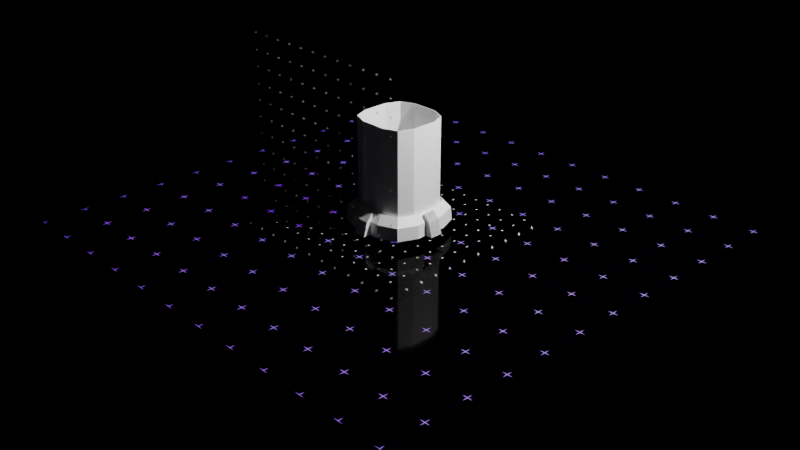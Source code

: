 # Source: Hologram_Sign.blend  (saved by Blender 2.91.10; exported with 4.5.12 LTS)
import bpy
from mathutils import Matrix  # noqa: F401  (used for matrix-valued properties, if any)

bpy.ops.wm.read_factory_settings(use_empty=True)
scene = bpy.context.scene
scene.name = 'Scene'

# ---- collections
col_collection = bpy.data.collections.new('Collection'); scene.collection.children.link(col_collection)

# ---- materials (node trees are filled in below, after node groups)
mat_material = bpy.data.materials.new('Material')
mat_material.alpha_threshold = 0.0
mat_material.use_transparent_shadow = False
mat_material.line_color = (0.0, 0.0, 0.0, 1.0)
mat_material_002 = bpy.data.materials.new('Material.002')
mat_material_002.use_transparent_shadow = False
mat_material_002.roughness = 0.25
mat_material_003 = bpy.data.materials.new('Material.003')
mat_material_003.surface_render_method = 'BLENDED'
mat_material_003.blend_method = 'BLEND'
mat_material_003.roughness = 0.25

# ---- node groups
ng_grid = bpy.data.node_groups.new('Grid', 'ShaderNodeTree')
_s = ng_grid.interface.new_socket(name='Color', in_out='OUTPUT', socket_type='NodeSocketColor')
_s.default_value = (0.0, 0.0, 0.0, 0.0)
_s = ng_grid.interface.new_socket(name='Scale', in_out='INPUT', socket_type='NodeSocketFloat')
_s.default_value = 0.5
_s.min_value = 0.0
_s.max_value = 100.0
_s = ng_grid.interface.new_socket(name='Size', in_out='INPUT', socket_type='NodeSocketFloat')
_s.default_value = 0.15
_s.min_value = 0.0
_s.max_value = 1.0
_s = ng_grid.interface.new_socket(name='Thickness', in_out='INPUT', socket_type='NodeSocketFloat')
_s.default_value = 0.05
_s.min_value = 0.0
_s.max_value = 1.0
_s = ng_grid.interface.new_socket(name='Smooth', in_out='INPUT', socket_type='NodeSocketFloat')
_s.min_value = 0.0
_s.max_value = 1.0
_s = ng_grid.interface.new_socket(name='3d effect', in_out='INPUT', socket_type='NodeSocketFloat')
_s.min_value = 0.0
_s.max_value = 1.0
_s = ng_grid.interface.new_socket(name='Second grid', in_out='INPUT', socket_type='NodeSocketFloat')
_s.min_value = 0.0
_s.max_value = 1.0
_s = ng_grid.interface.new_socket(name='Invert', in_out='INPUT', socket_type='NodeSocketFloat')
_s.subtype = 'FACTOR'
_s.min_value = 0.0
_s.max_value = 1.0
_s = ng_grid.interface.new_socket(name='Vector', in_out='INPUT', socket_type='NodeSocketVector')
_s.min_value = 0.0
_s.max_value = 0.0
_N = ng_grid.nodes; _L = ng_grid.links
n0 = _N.new('NodeFrame'); n0.name = 'Frame'; n0.location = (-1426, 778)
n0.label = 'Vector Coordinates'
n0.width = 1163
n1 = _N.new('ShaderNodeMath'); n1.name = 'Math.006'; n1.location = (-948, -521)
n1.operation = 'MULTIPLY'
n1.inputs[2].default_value = 0.0
n2 = _N.new('ShaderNodeMath'); n2.name = 'Math.002'; n2.location = (-467, -400)
n2.operation = 'MULTIPLY'
n2.inputs[2].default_value = 0.0
n3 = _N.new('ShaderNodeMath'); n3.name = 'Math.005'; n3.location = (-710, -456)
n3.operation = 'MULTIPLY'
n3.inputs[2].default_value = 0.0
n4 = _N.new('ShaderNodeTexBrick'); n4.name = 'Brick Texture'; n4.location = (18, 398)
n4.width = 160
n4.offset = 1.0
n4.inputs[1].default_value = (0.0, 0.0, 0.0, 1.0)
n4.inputs[2].default_value = (0.0, 0.0, 0.0, 1.0)
n4.inputs[3].default_value = (1.0, 1.0, 1.0, 1.0)
n4.inputs[4].default_value = 1.0
n5 = _N.new('ShaderNodeCombineColor'); n5.name = 'Combine HSV'; n5.location = (-636, -247)
n6 = _N.new('ShaderNodeCombineXYZ'); n6.name = 'Combine XYZ'; n6.location = (-479, -89)
n7 = _N.new('ShaderNodeMath'); n7.name = 'Math'; n7.location = (-770, -75)
n7.operation = 'MULTIPLY'
n7.inputs[2].default_value = 0.0
n8 = _N.new('ShaderNodeVectorMath'); n8.name = 'Vector Math'; n8.location = (-244, -113)
n9 = _N.new('ShaderNodeSeparateXYZ'); n9.name = 'Separate XYZ'; n9.location = (290, -221)
n10 = _N.new('ShaderNodeMath'); n10.name = 'Math.008'; n10.location = (562, -252)
n10.operation = 'MULTIPLY'
n10.inputs[2].default_value = 0.0
n11 = _N.new('ShaderNodeVectorMath'); n11.name = 'Vector Math.002'; n11.location = (993, -322)
n11.operation = 'SUBTRACT'
n12 = _N.new('ShaderNodeVectorMath'); n12.name = 'Vector Math.001'; n12.location = (30, -474)
n12.operation = 'LENGTH'
n13 = _N.new('ShaderNodeMath'); n13.name = 'Math.009'; n13.location = (226, -447)
n13.operation = 'GREATER_THAN'
n13.inputs[1].default_value = 0.0
n13.inputs[2].default_value = 0.0
n14 = _N.new('ShaderNodeMath'); n14.name = 'Math.010'; n14.location = (405, -437)
n14.operation = 'SUBTRACT'
n14.inputs[0].default_value = 1.0
n14.inputs[2].default_value = 0.0
n15 = _N.new('ShaderNodeTexCoord'); n15.name = 'Texture Coordinate'; n15.location = (61, -145)
n16 = _N.new('ShaderNodeCombineXYZ'); n16.name = 'Combine XYZ.001'; n16.location = (773, -228)
n17 = _N.new('ShaderNodeMath'); n17.name = 'Math.007'; n17.location = (584, -30)
n17.operation = 'MULTIPLY'
n17.inputs[2].default_value = 0.0
n18 = _N.new('ShaderNodeMath'); n18.name = 'Math.004'; n18.location = (-931, -722)
n18.operation = 'MULTIPLY'
n18.inputs[2].default_value = 0.0
n19 = _N.new('ShaderNodeMath'); n19.name = 'Math.001'; n19.location = (-474, -662)
n19.operation = 'MULTIPLY'
n19.inputs[2].default_value = 0.0
n20 = _N.new('ShaderNodeTexBrick'); n20.name = 'Brick Texture.001'; n20.location = (73, -188)
n20.width = 160
n20.offset = 1.0
n20.inputs[1].default_value = (1.0, 1.0, 1.0, 1.0)
n20.inputs[2].default_value = (1.0, 1.0, 1.0, 1.0)
n20.inputs[4].default_value = 1.0
n21 = _N.new('ShaderNodeMath'); n21.name = 'Math.003'; n21.location = (-705, -722)
n21.operation = 'SUBTRACT'
n21.inputs[2].default_value = 0.0
n22 = _N.new('ShaderNodeMath'); n22.name = 'Math.011'; n22.location = (-256, -623)
n22.inputs[1].default_value = 0.0
n22.inputs[2].default_value = 0.0
n23 = _N.new('ShaderNodeMix'); n23.name = 'Mix'; n23.location = (272, 143)
n23.data_type = 'RGBA'
n23.blend_type = 'DARKEN'
n23.inputs[0].default_value = 1.0
n24 = _N.new('ShaderNodeInvert'); n24.name = 'Invert'; n24.location = (621, 42)
n25 = _N.new('NodeGroupOutput'); n25.name = 'Group Output'; n25.location = (879, -15)
n26 = _N.new('NodeGroupInput'); n26.name = 'Group Input'; n26.location = (-1748, -62)
n26.width = 175
n9.parent = n0
n10.parent = n0
n11.parent = n0
n12.parent = n0
n13.parent = n0
n14.parent = n0
n15.parent = n0
n16.parent = n0
n17.parent = n0
_L.new(n20.outputs[0], n23.inputs[7])
_L.new(n8.outputs[0], n20.inputs[0])
_L.new(n6.outputs[0], n8.inputs[1])
_L.new(n7.outputs[0], n6.inputs[1])
_L.new(n7.outputs[0], n6.inputs[0])
_L.new(n4.outputs[0], n23.inputs[6])
_L.new(n26.outputs[0], n4.inputs[8])
_L.new(n26.outputs[0], n4.inputs[9])
_L.new(n26.outputs[0], n20.inputs[8])
_L.new(n26.outputs[0], n20.inputs[9])
_L.new(n2.outputs[0], n4.inputs[5])
_L.new(n26.outputs[0], n7.inputs[0])
_L.new(n26.outputs[4], n4.inputs[6])
_L.new(n21.outputs[0], n19.inputs[1])
_L.new(n18.outputs[0], n21.inputs[1])
_L.new(n3.outputs[0], n2.inputs[1])
_L.new(n1.outputs[0], n3.inputs[1])
_L.new(n5.outputs[0], n20.inputs[3])
_L.new(n24.outputs[0], n25.inputs[0])
_L.new(n26.outputs[6], n24.inputs[0])
_L.new(n9.outputs[1], n10.inputs[0])
_L.new(n12.outputs[1], n13.inputs[0])
_L.new(n13.outputs[0], n14.inputs[1])
_L.new(n17.outputs[0], n16.inputs[0])
_L.new(n10.outputs[0], n16.inputs[1])
_L.new(n16.outputs[0], n11.inputs[0])
_L.new(n15.outputs[3], n9.inputs[0])
_L.new(n9.outputs[0], n17.inputs[0])
_L.new(n14.outputs[0], n10.inputs[1])
_L.new(n14.outputs[0], n17.inputs[1])
_L.new(n11.outputs[0], n4.inputs[0])
_L.new(n11.outputs[0], n8.inputs[0])
_L.new(n26.outputs[7], n12.inputs[0])
_L.new(n26.outputs[7], n11.inputs[1])
_L.new(n26.outputs[2], n1.inputs[0])
_L.new(n26.outputs[1], n3.inputs[0])
_L.new(n26.outputs[0], n2.inputs[0])
_L.new(n26.outputs[5], n5.inputs[2])
_L.new(n26.outputs[1], n18.inputs[0])
_L.new(n26.outputs[0], n19.inputs[0])
_L.new(n19.outputs[0], n22.inputs[0])
_L.new(n26.outputs[3], n20.inputs[6])
_L.new(n22.outputs[0], n20.inputs[5])
_L.new(n23.outputs[2], n24.inputs[1])
n25.is_active_output = True

# ---- material node trees
mat_material.use_nodes = True; mat_material.node_tree.nodes.clear()
_N = mat_material.node_tree.nodes; _L = mat_material.node_tree.links
n0 = _N.new('ShaderNodeOutputMaterial'); n0.name = 'Material Output'; n0.location = (300, 300)
n1 = _N.new('ShaderNodeBsdfPrincipled'); n1.name = 'Principled BSDF'; n1.location = (10, 300)
n1.distribution = 'GGX'
n1.subsurface_method = 'BURLEY'
n1.inputs[2].default_value = 0.4
n1.inputs[3].default_value = 1.45
n1.inputs[27].default_value = (0.0, 0.0, 0.0, 1.0)
n1.inputs[28].default_value = 1.0
_L.new(n1.outputs[0], n0.inputs[0])
n0.is_active_output = True
mat_material_002.use_nodes = True; mat_material_002.node_tree.nodes.clear()
_N = mat_material_002.node_tree.nodes; _L = mat_material_002.node_tree.links
n0 = _N.new('ShaderNodeOutputMaterial'); n0.name = 'Material Output'; n0.location = (1162, 274)
n1 = _N.new('ShaderNodeTexCoord'); n1.name = 'Texture Coordinate'; n1.location = (-173, 266)
n2 = _N.new('ShaderNodeEmission'); n2.name = 'Emission'; n2.location = (326, 286)
n2.inputs[0].default_value = (0.2494, 0.07216, 0.9526, 1.0)
n3 = _N.new('ShaderNodeGroup'); n3.name = 'Group'; n3.location = (69, 287)
n3.node_tree = ng_grid
n3.inputs[0].default_value = 0.09
n3.inputs[1].default_value = 0.07
n3.inputs[2].default_value = 0.24
n3.inputs[3].default_value = 0.19
n3.inputs[4].default_value = 0.0
n3.inputs[5].default_value = 0.02
n3.inputs[6].default_value = 0.0
n4 = _N.new('ShaderNodeMixShader'); n4.name = 'Mix Shader'; n4.location = (942, 277)
n4.inputs[0].default_value = 0.1667
n5 = _N.new('ShaderNodeBsdfPrincipled'); n5.name = 'Principled BSDF'; n5.location = (307, 153)
n5.distribution = 'GGX'
n5.subsurface_method = 'BURLEY'
n5.inputs[2].default_value = 0.06818
n5.inputs[3].default_value = 1.45
n5.inputs[27].default_value = (0.0, 0.0, 0.0, 1.0)
n5.inputs[28].default_value = 1.0
_L.new(n1.outputs[2], n3.inputs[7])
_L.new(n2.outputs[0], n4.inputs[1])
_L.new(n3.outputs[0], n2.inputs[1])
_L.new(n3.outputs[0], n5.inputs[0])
_L.new(n4.outputs[0], n0.inputs[0])
_L.new(n5.outputs[0], n4.inputs[2])
n0.is_active_output = True
mat_material_003.use_nodes = True; mat_material_003.node_tree.nodes.clear()
_N = mat_material_003.node_tree.nodes; _L = mat_material_003.node_tree.links
n0 = _N.new('ShaderNodeOutputMaterial'); n0.name = 'Material Output'; n0.location = (866, 274)
n1 = _N.new('ShaderNodeMixShader'); n1.name = 'Mix Shader'; n1.location = (646, 277)
n2 = _N.new('ShaderNodeTexCoord'); n2.name = 'Texture Coordinate'; n2.location = (-173, 266)
n3 = _N.new('ShaderNodeGroup'); n3.name = 'Group'; n3.location = (69, 287)
n3.node_tree = ng_grid
n3.inputs[0].default_value = 0.03
n3.inputs[1].default_value = 0.07
n3.inputs[2].default_value = 0.24
n3.inputs[3].default_value = 0.19
n3.inputs[4].default_value = 0.0
n3.inputs[5].default_value = 0.02
n3.inputs[6].default_value = 0.0
n4 = _N.new('ShaderNodeBsdfTransparent'); n4.name = 'Transparent BSDF'; n4.location = (322, 388)
n5 = _N.new('ShaderNodeBsdfDiffuse'); n5.name = 'Diffuse BSDF'; n5.location = (327, 134)
n5.inputs[1].default_value = 0.04615
_L.new(n5.outputs[0], n1.inputs[2])
_L.new(n3.outputs[0], n5.inputs[0])
_L.new(n1.outputs[0], n0.inputs[0])
_L.new(n3.outputs[0], n1.inputs[0])
_L.new(n2.outputs[2], n3.inputs[7])
_L.new(n4.outputs[0], n1.inputs[1])
n0.is_active_output = True

# ---- world
world_world = bpy.data.worlds.new('World'); scene.world = world_world
world_world.use_nodes = True; world_world.node_tree.nodes.clear()
_N = world_world.node_tree.nodes; _L = world_world.node_tree.links
n0 = _N.new('ShaderNodeOutputWorld'); n0.name = 'World Output'; n0.location = (300, 300)
n1 = _N.new('ShaderNodeBackground'); n1.name = 'Background'; n1.location = (10, 300)
n1.inputs[0].default_value = (0.0, 0.0, 0.0, 1.0)
_L.new(n1.outputs[0], n0.inputs[0])
n0.is_active_output = True
world_world.color = (0.05088, 0.05088, 0.05088)
world_world.use_sun_shadow = False
world_world.sun_shadow_jitter_overblur = 0.0

# ---- cameras
cam_camera = bpy.data.cameras.new('Camera')
cam_camera.clip_end = 100.0
cam_camera.ortho_scale = 7.314

# ---- lights
light_light = bpy.data.lights.new('Light', 'POINT')
light_light.transmission_factor = 0.0
light_light.energy = 1000.0
light_light.shadow_soft_size = 0.1
light_light.shadow_maximum_resolution = 0.006
light_light.use_absolute_resolution = True

# ---- meshes
me_cube = bpy.data.meshes.new('Cube')
me_cube.from_pydata([(0.288, 0.5595, 0.5554), (0.5595, 0.288, 0.5554), (0.48, 0.48, 0.5554), (0.5595, -0.288, 0.5554), (0.288, -0.5595, 0.5554), (0.48, -0.48, 0.5554), (-0.288, 0.5595, 0.5554), (-0.5595, 0.288, 0.5554), (-0.48, 0.48, 0.5554), (-0.5595, -0.288, 0.5554), (-0.288, -0.5595, 0.5554), (-0.48, -0.48, 0.5554), (0.4446, 1.184, 0.3723), (1.184, 0.4446, 0.3723), (0.9673, 0.9673, 0.3723), (1.184, -0.4446, 0.3723), (0.4446, -1.184, 0.3723), (0.9673, -0.9673, 0.3723), (-0.4446, 1.184, 0.3723), (-1.184, 0.4446, 0.3723), (-0.9673, 0.9673, 0.3723), (-1.184, -0.4446, 0.3723), (-0.4446, -1.184, 0.3723), (-0.9673, -0.9673, 0.3723), (0.4552, 1.212, 0.01094), (1.212, 0.4552, 0.01094), (0.9904, 0.9904, 0.01094), (1.212, -0.4552, 0.01094), (0.4552, -1.212, 0.01094), (0.9904, -0.9904, 0.01094), (-0.4552, 1.212, 0.01094), (-1.212, 0.4552, 0.01094), (-0.9904, 0.9904, 0.01094), (-1.212, -0.4552, 0.01094), (-0.4552, -1.212, 0.01094), (-0.9904, -0.9904, 0.01094), (1.0, -0.3756, 0.5978), (1.0, 0.3756, 0.5978), (0.8171, 0.8171, 0.5978), (0.3756, 1.0, 0.5978), (-0.3756, 1.0, 0.5978), (-0.8171, 0.8171, 0.5978), (-1.0, 0.3756, 0.5978), (-1.0, -0.3756, 0.5978), (-0.8171, -0.8171, 0.5978), (-0.3756, -1.0, 0.5978), (0.3756, -1.0, 0.5978), (0.8171, -0.8171, 0.5978), (0.9445, -0.3645, 0.4933), (0.9445, 0.3645, 0.4933), (0.7746, 0.7746, 0.4933), (0.3645, 0.9445, 0.4933), (-0.3645, 0.9445, 0.4933), (-0.7746, 0.7746, 0.4933), (-0.9445, 0.3645, 0.4933), (-0.9445, -0.3645, 0.4933), (-0.7746, -0.7746, 0.4933), (-0.3645, -0.9445, 0.4933), (0.3645, -0.9445, 0.4933), (0.7746, -0.7746, 0.4933), (0.6924, -0.3144, 0.4933), (0.6924, 0.3144, 0.4933), (0.5817, 0.5817, 0.4933), (0.3144, 0.6924, 0.4933), (-0.3144, 0.6924, 0.4933), (-0.5817, 0.5817, 0.4933), (-0.6924, 0.3144, 0.4933), (-0.6924, -0.3144, 0.4933), (-0.5817, -0.5817, 0.4933), (-0.3144, -0.6924, 0.4933), (0.3144, -0.6924, 0.4933), (0.5817, -0.5817, 0.4933)], [], [(1, 2, 0, 6, 8, 7, 9, 11, 10, 4, 5, 3), (12, 24, 30, 18), (44, 23, 22, 45), (41, 20, 19, 42), (38, 14, 12, 39), (45, 22, 16, 46), (42, 19, 21, 43), (39, 12, 18, 40), (46, 16, 17, 47), (36, 15, 13, 37), (43, 21, 23, 44), (40, 18, 20, 41), (47, 17, 15, 36), (37, 13, 14, 38), (25, 27, 29, 28, 34, 35, 33, 31, 32, 30, 24, 26), (16, 28, 29, 17), (15, 27, 25, 13), (21, 33, 35, 23), (18, 30, 32, 20), (17, 29, 27, 15), (13, 25, 26, 14), (23, 35, 34, 22), (20, 32, 31, 19), (14, 26, 24, 12), (22, 34, 28, 16), (19, 31, 33, 21), (48, 36, 37, 49), (49, 37, 38, 50), (50, 38, 39, 51), (51, 39, 40, 52), (52, 40, 41, 53), (53, 41, 42, 54), (54, 42, 43, 55), (55, 43, 44, 56), (56, 44, 45, 57), (57, 45, 46, 58), (58, 46, 47, 59), (59, 47, 36, 48), (60, 48, 49, 61), (61, 49, 50, 62), (62, 50, 51, 63), (63, 51, 52, 64), (64, 52, 53, 65), (65, 53, 54, 66), (66, 54, 55, 67), (67, 55, 56, 68), (68, 56, 57, 69), (69, 57, 58, 70), (70, 58, 59, 71), (3, 60, 61, 1), (1, 61, 62, 2), (2, 62, 63, 0), (0, 63, 64, 6), (6, 64, 65, 8), (8, 65, 66, 7), (7, 66, 67, 9), (9, 67, 68, 11), (11, 68, 69, 10), (10, 69, 70, 4), (4, 70, 71, 5), (5, 71, 60, 3), (71, 59, 48, 60)])
_uv = me_cube.uv_layers.new(name='UVMap')
_uv.uv.foreach_set('vector', [0.6801, 0.589, 0.69, 0.565, 0.714, 0.5551, 0.786, 0.5551, 0.81, 0.565, 0.8199, 0.589, 0.8199, 0.661, 0.81, 0.685, 0.786, 0.6949, 0.714, 0.6949, 0.69, 0.685, 0.6801, 0.661, 0.7031, 0.5, 0.7031, 0.5, 0.7969, 0.5, 0.7969, 0.5, 0.8521, 0.7271, 0.8521, 0.7271, 0.7969, 0.75, 0.7969, 0.75, 0.8521, 0.5229, 0.8521, 0.5229, 0.875, 0.5781, 0.875, 0.5781, 0.6479, 0.5229, 0.6479, 0.5229, 0.7031, 0.5, 0.7031, 0.5, 0.7969, 0.75, 0.7969, 0.75, 0.7031, 0.75, 0.7031, 0.75, 0.875, 0.5781, 0.875, 0.5781, 0.875, 0.6719, 0.875, 0.6719, 0.7031, 0.5, 0.7031, 0.5, 0.7969, 0.5, 0.7969, 0.5, 0.7031, 0.75, 0.7031, 0.75, 0.6479, 0.7271, 0.6479, 0.7271, 0.625, 0.6719, 0.625, 0.6719, 0.625, 0.5781, 0.625, 0.5781, 0.875, 0.6719, 0.875, 0.6719, 0.8521, 0.7271, 0.8521, 0.7271, 0.7969, 0.5, 0.7969, 0.5, 0.8521, 0.5229, 0.8521, 0.5229, 0.6479, 0.7271, 0.6479, 0.7271, 0.625, 0.6719, 0.625, 0.6719, 0.625, 0.5781, 0.625, 0.5781, 0.6479, 0.5229, 0.6479, 0.5229, 0.625, 0.5781, 0.625, 0.6719, 0.6479, 0.7271, 0.7031, 0.75, 0.7969, 0.75, 0.8521, 0.7271, 0.875, 0.6719, 0.875, 0.5781, 0.8521, 0.5229, 0.7969, 0.5, 0.7031, 0.5, 0.6479, 0.5229, 0.7031, 0.75, 0.7031, 0.75, 0.6479, 0.7271, 0.6479, 0.7271, 0.625, 0.6719, 0.625, 0.6719, 0.625, 0.5781, 0.625, 0.5781, 0.875, 0.6719, 0.875, 0.6719, 0.8521, 0.7271, 0.8521, 0.7271, 0.7969, 0.5, 0.7969, 0.5, 0.8521, 0.5229, 0.8521, 0.5229, 0.6479, 0.7271, 0.6479, 0.7271, 0.625, 0.6719, 0.625, 0.6719, 0.625, 0.5781, 0.625, 0.5781, 0.6479, 0.5229, 0.6479, 0.5229, 0.8521, 0.7271, 0.8521, 0.7271, 0.7969, 0.75, 0.7969, 0.75, 0.8521, 0.5229, 0.8521, 0.5229, 0.875, 0.5781, 0.875, 0.5781, 0.6479, 0.5229, 0.6479, 0.5229, 0.7031, 0.5, 0.7031, 0.5, 0.7969, 0.75, 0.7969, 0.75, 0.7031, 0.75, 0.7031, 0.75, 0.875, 0.5781, 0.875, 0.5781, 0.875, 0.6719, 0.875, 0.6719, 0.6319, 0.6706, 0.625, 0.6719, 0.625, 0.5781, 0.6319, 0.5794, 0.6319, 0.5794, 0.625, 0.5781, 0.6479, 0.5229, 0.6532, 0.5282, 0.6532, 0.5282, 0.6479, 0.5229, 0.7031, 0.5, 0.7044, 0.5069, 0.7044, 0.5069, 0.7031, 0.5, 0.7969, 0.5, 0.7956, 0.5069, 0.7956, 0.5069, 0.7969, 0.5, 0.8521, 0.5229, 0.8468, 0.5282, 0.8468, 0.5282, 0.8521, 0.5229, 0.875, 0.5781, 0.8681, 0.5794, 0.8681, 0.5794, 0.875, 0.5781, 0.875, 0.6719, 0.8681, 0.6706, 0.8681, 0.6706, 0.875, 0.6719, 0.8521, 0.7271, 0.8468, 0.7218, 0.8468, 0.7218, 0.8521, 0.7271, 0.7969, 0.75, 0.7956, 0.7431, 0.7956, 0.7431, 0.7969, 0.75, 0.7031, 0.75, 0.7044, 0.7431, 0.7044, 0.7431, 0.7031, 0.75, 0.6479, 0.7271, 0.6532, 0.7218, 0.6532, 0.7218, 0.6479, 0.7271, 0.625, 0.6719, 0.6319, 0.6706, 0.6634, 0.6643, 0.6319, 0.6706, 0.6319, 0.5794, 0.6634, 0.5857, 0.6634, 0.5857, 0.6319, 0.5794, 0.6532, 0.5282, 0.6773, 0.5523, 0.6773, 0.5523, 0.6532, 0.5282, 0.7044, 0.5069, 0.7107, 0.5384, 0.7107, 0.5384, 0.7044, 0.5069, 0.7956, 0.5069, 0.7893, 0.5384, 0.7893, 0.5384, 0.7956, 0.5069, 0.8468, 0.5282, 0.8227, 0.5523, 0.8227, 0.5523, 0.8468, 0.5282, 0.8681, 0.5794, 0.8366, 0.5857, 0.8366, 0.5857, 0.8681, 0.5794, 0.8681, 0.6706, 0.8366, 0.6643, 0.8366, 0.6643, 0.8681, 0.6706, 0.8468, 0.7218, 0.8227, 0.6977, 0.8227, 0.6977, 0.8468, 0.7218, 0.7956, 0.7431, 0.7893, 0.7116, 0.7893, 0.7116, 0.7956, 0.7431, 0.7044, 0.7431, 0.7107, 0.7116, 0.7107, 0.7116, 0.7044, 0.7431, 0.6532, 0.7218, 0.6773, 0.6977, 0.6801, 0.661, 0.6634, 0.6643, 0.6634, 0.5857, 0.6801, 0.589, 0.6801, 0.589, 0.6634, 0.5857, 0.6773, 0.5523, 0.69, 0.565, 0.69, 0.565, 0.6773, 0.5523, 0.7107, 0.5384, 0.714, 0.5551, 0.714, 0.5551, 0.7107, 0.5384, 0.7893, 0.5384, 0.786, 0.5551, 0.786, 0.5551, 0.7893, 0.5384, 0.8227, 0.5523, 0.81, 0.565, 0.81, 0.565, 0.8227, 0.5523, 0.8366, 0.5857, 0.8199, 0.589, 0.8199, 0.589, 0.8366, 0.5857, 0.8366, 0.6643, 0.8199, 0.661, 0.8199, 0.661, 0.8366, 0.6643, 0.8227, 0.6977, 0.81, 0.685, 0.81, 0.685, 0.8227, 0.6977, 0.7893, 0.7116, 0.786, 0.6949, 0.786, 0.6949, 0.7893, 0.7116, 0.7107, 0.7116, 0.714, 0.6949, 0.714, 0.6949, 0.7107, 0.7116, 0.6773, 0.6977, 0.69, 0.685, 0.69, 0.685, 0.6773, 0.6977, 0.6634, 0.6643, 0.6801, 0.661, 0.6773, 0.6977, 0.6532, 0.7218, 0.6319, 0.6706, 0.6634, 0.6643])
me_cube.materials.append(mat_material)
me_cube.use_remesh_preserve_volume = False
me_cube.use_remesh_preserve_attributes = False
me_cube.use_mirror_vertex_groups = False
me_cube.update()
me_cube_001 = bpy.data.meshes.new('Cube.001')
me_cube_001.from_pydata([(0.9234, -0.3603, 0.5), (0.9234, 0.3603, 0.5), (0.7585, 0.7585, 0.5), (0.3603, 0.9234, 0.5), (-0.3603, 0.9234, 0.5), (-0.7585, 0.7585, 0.5), (-0.9234, 0.3603, 0.5), (-0.9234, -0.3603, 0.5), (-0.7585, -0.7585, 0.5), (-0.3603, -0.9234, 0.5), (0.3603, -0.9234, 0.5), (0.7585, -0.7585, 0.5), (0.906, -0.3569, 0.5), (0.906, 0.3569, 0.5), (0.7452, 0.7452, 0.5), (0.3569, 0.906, 0.5), (-0.3569, 0.906, 0.5), (-0.7452, 0.7452, 0.5), (-0.906, 0.3569, 0.5), (-0.906, -0.3569, 0.5), (-0.7452, -0.7452, 0.5), (-0.3569, -0.906, 0.5), (0.3569, -0.906, 0.5), (0.7452, -0.7452, 0.5), (0.906, 0.3569, 2.929), (0.9234, 0.3603, 2.929), (0.7452, 0.7452, 2.929), (0.7585, 0.7585, 2.929), (0.3569, 0.906, 2.929), (0.3603, 0.9234, 2.929), (-0.3569, 0.906, 2.929), (-0.3603, 0.9234, 2.929), (-0.7452, 0.7452, 2.929), (-0.7585, 0.7585, 2.929), (-0.906, 0.3569, 2.929), (-0.9234, 0.3603, 2.929), (-0.906, -0.3569, 2.929), (-0.9234, -0.3603, 2.929), (-0.7452, -0.7452, 2.929), (-0.7585, -0.7585, 2.929), (-0.3569, -0.906, 2.929), (-0.3603, -0.9234, 2.929), (0.3569, -0.906, 2.929), (0.3603, -0.9234, 2.929), (0.7452, -0.7452, 2.929), (0.7585, -0.7585, 2.929), (0.9234, -0.3603, 2.929), (0.906, -0.3569, 2.929)], [], [(23, 11, 0, 12), (22, 10, 11, 23), (21, 9, 10, 22), (20, 8, 9, 21), (19, 7, 8, 20), (18, 6, 7, 19), (17, 5, 6, 18), (16, 4, 5, 17), (15, 3, 4, 16), (14, 2, 3, 15), (13, 1, 2, 14), (12, 0, 1, 13), (44, 47, 46, 45), (42, 44, 45, 43), (40, 42, 43, 41), (38, 40, 41, 39), (36, 38, 39, 37), (34, 36, 37, 35), (32, 34, 35, 33), (30, 32, 33, 31), (28, 30, 31, 29), (26, 28, 29, 27), (24, 26, 27, 25), (47, 24, 25, 46), (6, 5, 33, 35), (20, 21, 40, 38), (13, 14, 26, 24), (5, 4, 31, 33), (21, 22, 42, 40), (0, 11, 45, 46), (14, 15, 28, 26), (4, 3, 29, 31), (22, 23, 44, 42), (11, 10, 43, 45), (15, 16, 30, 28), (3, 2, 27, 29), (23, 12, 47, 44), (10, 9, 41, 43), (16, 17, 32, 30), (2, 1, 25, 27), (9, 8, 39, 41), (17, 18, 34, 32), (1, 0, 46, 25), (8, 7, 37, 39), (18, 19, 36, 34), (7, 6, 35, 37), (19, 20, 38, 36), (12, 13, 24, 47)])
_uv = me_cube_001.uv_layers.new(name='UVMap')
_uv.uv.foreach_set('vector', [0.6569, 0.7181, 0.6552, 0.7198, 0.6346, 0.67, 0.6367, 0.6696, 0.7054, 0.7383, 0.705, 0.7404, 0.6552, 0.7198, 0.6569, 0.7181, 0.7946, 0.7383, 0.795, 0.7404, 0.705, 0.7404, 0.7054, 0.7383, 0.8431, 0.7181, 0.8448, 0.7198, 0.795, 0.7404, 0.7946, 0.7383, 0.8633, 0.6696, 0.8654, 0.67, 0.8448, 0.7198, 0.8431, 0.7181, 0.8633, 0.5804, 0.8654, 0.58, 0.8654, 0.67, 0.8633, 0.6696, 0.8431, 0.5319, 0.8448, 0.5302, 0.8654, 0.58, 0.8633, 0.5804, 0.7946, 0.5117, 0.795, 0.5096, 0.8448, 0.5302, 0.8431, 0.5319, 0.7054, 0.5117, 0.705, 0.5096, 0.795, 0.5096, 0.7946, 0.5117, 0.6569, 0.5319, 0.6552, 0.5302, 0.705, 0.5096, 0.7054, 0.5117, 0.6367, 0.5804, 0.6346, 0.58, 0.6552, 0.5302, 0.6569, 0.5319, 0.6367, 0.6696, 0.6346, 0.67, 0.6346, 0.58, 0.6367, 0.5804, 0.6569, 0.7181, 0.6367, 0.6696, 0.6346, 0.67, 0.6552, 0.7198, 0.7054, 0.7383, 0.6569, 0.7181, 0.6552, 0.7198, 0.705, 0.7404, 0.7946, 0.7383, 0.7054, 0.7383, 0.705, 0.7404, 0.795, 0.7404, 0.8431, 0.7181, 0.7946, 0.7383, 0.795, 0.7404, 0.8448, 0.7198, 0.8633, 0.6696, 0.8431, 0.7181, 0.8448, 0.7198, 0.8654, 0.67, 0.8633, 0.5804, 0.8633, 0.6696, 0.8654, 0.67, 0.8654, 0.58, 0.8431, 0.5319, 0.8633, 0.5804, 0.8654, 0.58, 0.8448, 0.5302, 0.7946, 0.5117, 0.8431, 0.5319, 0.8448, 0.5302, 0.795, 0.5096, 0.7054, 0.5117, 0.7946, 0.5117, 0.795, 0.5096, 0.705, 0.5096, 0.6569, 0.5319, 0.7054, 0.5117, 0.705, 0.5096, 0.6552, 0.5302, 0.6367, 0.5804, 0.6569, 0.5319, 0.6552, 0.5302, 0.6346, 0.58, 0.6367, 0.6696, 0.6367, 0.5804, 0.6346, 0.58, 0.6346, 0.67, 0.8654, 0.58, 0.8448, 0.5302, 0.8448, 0.5302, 0.8654, 0.58, 0.8431, 0.7181, 0.7946, 0.7383, 0.7946, 0.7383, 0.8431, 0.7181, 0.6367, 0.5804, 0.6569, 0.5319, 0.6569, 0.5319, 0.6367, 0.5804, 0.8448, 0.5302, 0.795, 0.5096, 0.795, 0.5096, 0.8448, 0.5302, 0.7946, 0.7383, 0.7054, 0.7383, 0.7054, 0.7383, 0.7946, 0.7383, 0.6346, 0.67, 0.6552, 0.7198, 0.6552, 0.7198, 0.6346, 0.67, 0.6569, 0.5319, 0.7054, 0.5117, 0.7054, 0.5117, 0.6569, 0.5319, 0.795, 0.5096, 0.705, 0.5096, 0.705, 0.5096, 0.795, 0.5096, 0.7054, 0.7383, 0.6569, 0.7181, 0.6569, 0.7181, 0.7054, 0.7383, 0.6552, 0.7198, 0.705, 0.7404, 0.705, 0.7404, 0.6552, 0.7198, 0.7054, 0.5117, 0.7946, 0.5117, 0.7946, 0.5117, 0.7054, 0.5117, 0.705, 0.5096, 0.6552, 0.5302, 0.6552, 0.5302, 0.705, 0.5096, 0.6569, 0.7181, 0.6367, 0.6696, 0.6367, 0.6696, 0.6569, 0.7181, 0.705, 0.7404, 0.795, 0.7404, 0.795, 0.7404, 0.705, 0.7404, 0.7946, 0.5117, 0.8431, 0.5319, 0.8431, 0.5319, 0.7946, 0.5117, 0.6552, 0.5302, 0.6346, 0.58, 0.6346, 0.58, 0.6552, 0.5302, 0.795, 0.7404, 0.8448, 0.7198, 0.8448, 0.7198, 0.795, 0.7404, 0.8431, 0.5319, 0.8633, 0.5804, 0.8633, 0.5804, 0.8431, 0.5319, 0.6346, 0.58, 0.6346, 0.67, 0.6346, 0.67, 0.6346, 0.58, 0.8448, 0.7198, 0.8654, 0.67, 0.8654, 0.67, 0.8448, 0.7198, 0.8633, 0.5804, 0.8633, 0.6696, 0.8633, 0.6696, 0.8633, 0.5804, 0.8654, 0.67, 0.8654, 0.58, 0.8654, 0.58, 0.8654, 0.67, 0.8633, 0.6696, 0.8431, 0.7181, 0.8431, 0.7181, 0.8633, 0.6696, 0.6367, 0.6696, 0.6367, 0.5804, 0.6367, 0.5804, 0.6367, 0.6696])
me_cube_001.materials.append(mat_material)
me_cube_001.use_remesh_preserve_volume = False
me_cube_001.use_remesh_preserve_attributes = False
me_cube_001.use_mirror_vertex_groups = False
me_cube_001.update()
me_cube_002 = bpy.data.meshes.new('Cube.002')
me_cube_002.from_pydata([(1.2, -0.1755, 0.004932), (1.2, 0.1714, 0.004932), (1.407, -0.1755, 0.004932), (1.407, 0.1714, 0.004932), (1.186, -0.1755, 0.3089), (1.186, 0.1714, 0.3089), (1.308, 0.1714, 0.3897), (1.308, -0.1755, 0.3897), (1.126, -0.1755, 0.5953), (1.018, -0.1755, 0.5024), (1.126, 0.1714, 0.5953), (1.018, 0.1714, 0.5024), (-0.174, -1.2, 0.005549), (0.173, -1.2, 0.005549), (-0.174, -1.406, 0.005549), (0.173, -1.406, 0.005549), (-0.174, -1.185, 0.3095), (0.173, -1.185, 0.3095), (0.173, -1.307, 0.3904), (-0.174, -1.307, 0.3904), (-0.174, -1.125, 0.5959), (-0.174, -1.018, 0.503), (0.173, -1.125, 0.5959), (0.173, -1.018, 0.503)], [], [(1, 3, 2, 0), (2, 7, 4, 0), (3, 6, 7, 2), (1, 5, 6, 3), (0, 4, 5, 1), (5, 4, 9, 11), (8, 10, 11, 9), (7, 6, 10, 8), (6, 5, 11, 10), (4, 7, 8, 9), (13, 15, 14, 12), (14, 19, 16, 12), (15, 18, 19, 14), (13, 17, 18, 15), (12, 16, 17, 13), (17, 16, 21, 23), (20, 22, 23, 21), (19, 18, 22, 20), (18, 17, 23, 22), (16, 19, 20, 21)])
_uv = me_cube_002.uv_layers.new(name='UVMap')
_uv.uv.foreach_set('vector', [0.125, 0.5, 0.375, 0.5, 0.375, 0.75, 0.125, 0.75, 0.375, 0.75, 0.5, 0.75, 0.5, 1.0, 0.375, 1.0, 0.375, 0.5, 0.5, 0.5, 0.5, 0.75, 0.375, 0.75, 0.375, 0.25, 0.5, 0.25, 0.5, 0.5, 0.375, 0.5, 0.375, 0.0, 0.5, 0.0, 0.5, 0.25, 0.375, 0.25, 0.5, 0.25, 0.5, 0.0, 0.5, 0.0, 0.5, 0.25, 0.5, 0.6606, 0.5, 0.4106, 0.5, 0.25, 0.5, 0.0, 0.5, 0.75, 0.5, 0.5, 0.5, 0.4106, 0.5, 0.6606, 0.5, 0.5, 0.5, 0.25, 0.5, 0.25, 0.5, 0.4106, 0.5, 1.0, 0.5, 0.75, 0.5, 0.6606, 0.5, 1.0, 0.125, 0.5, 0.375, 0.5, 0.375, 0.75, 0.125, 0.75, 0.375, 0.75, 0.5, 0.75, 0.5, 1.0, 0.375, 1.0, 0.375, 0.5, 0.5, 0.5, 0.5, 0.75, 0.375, 0.75, 0.375, 0.25, 0.5, 0.25, 0.5, 0.5, 0.375, 0.5, 0.375, 0.0, 0.5, 0.0, 0.5, 0.25, 0.375, 0.25, 0.5, 0.25, 0.5, 0.0, 0.5, 0.0, 0.5, 0.25, 0.5, 0.6606, 0.5, 0.4106, 0.5, 0.25, 0.5, 0.0, 0.5, 0.75, 0.5, 0.5, 0.5, 0.4106, 0.5, 0.6606, 0.5, 0.5, 0.5, 0.25, 0.5, 0.25, 0.5, 0.4106, 0.5, 1.0, 0.5, 0.75, 0.5, 0.6606, 0.5, 1.0])
me_cube_002.use_remesh_fix_poles = True
me_cube_002.use_remesh_preserve_attributes = False
me_cube_002.use_mirror_vertex_groups = False
me_cube_002.update()
me_plane_002 = bpy.data.meshes.new('Plane.002')
me_plane_002.from_pydata([(-2.578, -2.578, 0.0), (2.578, -2.578, 0.0), (-2.578, 2.578, 0.0), (2.578, 2.578, 0.0)], [], [(0, 1, 3, 2)])
_uv = me_plane_002.uv_layers.new(name='UVMap')
_uv.uv.foreach_set('vector', [0.0, 0.0, 1.0, 0.0, 1.0, 1.0, 0.0, 1.0])
me_plane_002.materials.append(mat_material_002)
me_plane_002.use_remesh_fix_poles = True
me_plane_002.use_remesh_preserve_attributes = False
me_plane_002.use_mirror_vertex_groups = False
me_plane_002.update()
me_plane_003 = bpy.data.meshes.new('Plane.003')
me_plane_003.from_pydata([(-1.0, -1.0, 0.0), (1.0, -1.0, 0.0), (-1.0, 1.0, 0.0), (1.0, 1.0, 0.0), (-1.0, -1.0, 5.96e-08), (1.0, -1.0, 5.96e-08), (-1.0, -1.0, -2.0), (1.0, -1.0, -2.0), (-1.11, -1.105, -2.11), (-1.11, -1.105, 0.11), (1.11, -1.105, 0.11), (1.11, -1.105, -2.11), (-1.0, 1.0, -0.01036), (-1.0, -1.0, -0.01036), (1.0, -1.0, -0.01036), (1.0, 1.0, -0.01036)], [], [(0, 1, 3, 2), (4, 5, 7, 6), (7, 11, 8, 6), (4, 9, 10, 5), (5, 10, 11, 7), (6, 8, 9, 4), (13, 12, 15, 14), (3, 15, 12, 2), (0, 13, 14, 1), (1, 14, 15, 3), (2, 12, 13, 0)])
_uv = me_plane_003.uv_layers.new(name='UVMap')
_uv.uv.foreach_set('vector', [0.6788, 0.6788, 0.3212, 0.6788, 0.3212, 0.3212, 0.6788, 0.3212, 0.3211, 0.3211, 0.6789, 0.3211, 0.6789, 0.6789, 0.3211, 0.6789, 0.6497, 0.6549, 0.6743, 0.6788, 0.6743, 0.3257, 0.6506, 0.3499, 0.3458, 0.3451, 0.3212, 0.3212, 0.3212, 0.6743, 0.3449, 0.6501, 0.3449, 0.6501, 0.3212, 0.6743, 0.6743, 0.6788, 0.6497, 0.6549, 0.6506, 0.3499, 0.6743, 0.3257, 0.3212, 0.3212, 0.3458, 0.3451, 0.6788, 0.6788, 0.6788, 0.3212, 0.3212, 0.3212, 0.3212, 0.6788, 0.3212, 0.3212, 0.3212, 0.3212, 0.6788, 0.3212, 0.6788, 0.3212, 0.6788, 0.6788, 0.6788, 0.6788, 0.3212, 0.6788, 0.3212, 0.6788, 0.3212, 0.6788, 0.3212, 0.6788, 0.3212, 0.3212, 0.3212, 0.3212, 0.6788, 0.3212, 0.6788, 0.3212, 0.6788, 0.6788, 0.6788, 0.6788])
me_plane_003.materials.append(mat_material_003)
me_plane_003.use_remesh_fix_poles = True
me_plane_003.use_remesh_preserve_attributes = False
me_plane_003.use_mirror_vertex_groups = False
me_plane_003.update()

# ---- objects
ob_cube = bpy.data.objects.new('Cube', me_cube)
ob_light = bpy.data.objects.new('Light', light_light)
ob_camera = bpy.data.objects.new('Camera', cam_camera)
ob_cube_001 = bpy.data.objects.new('Cube.001', me_cube_001)
ob_cube_002 = bpy.data.objects.new('Cube.002', me_cube_002)
ob_plane = bpy.data.objects.new('Plane', me_plane_002)
ob_plane_001 = bpy.data.objects.new('Plane.001', me_plane_003)

# ---- transforms, parenting, visibility, modifiers, constraints
ob_cube.location = (0.0, 0.0, 0.0)
ob_cube.scale = (0.3794, 0.3794, 0.3794)
ob_cube.lock_rotations_4d = False
ob_cube.empty_display_type = 'ARROWS'
ob_cube.lineart.crease_threshold = 0.0
ob_light.location = (2.414, 1.005, 3.402)
ob_light.rotation_euler = (0.6503, 0.05522, 1.866)
ob_light.lock_rotations_4d = False
ob_light.empty_display_type = 'ARROWS'
ob_light.color = (0.0, 0.0, 0.0, 0.0)
ob_light.lineart.crease_threshold = 0.0
ob_camera.location = (7.359, -6.926, 4.958)
ob_camera.rotation_euler = (1.109, 0.0, 0.8149)
ob_camera.lock_rotations_4d = False
ob_camera.empty_display_type = 'ARROWS'
ob_camera.color = (0.0, 0.0, 0.0, 0.0)
ob_camera.display_type = 'WIRE'
ob_camera.lineart.crease_threshold = 0.0
ob_cube_001.location = (0.0, 0.0, 0.0)
ob_cube_001.scale = (0.3794, 0.3794, 0.3794)
ob_cube_001.lock_rotations_4d = False
ob_cube_001.empty_display_type = 'ARROWS'
ob_cube_001.display_type = 'WIRE'
ob_cube_001.lineart.crease_threshold = 0.0
ob_cube_002.location = (0.0, 0.0, 0.0)
ob_cube_002.scale = (0.3794, 0.3794, 0.3794)
ob_cube_002.lineart.crease_threshold = 0.0
_m = ob_cube_002.modifiers.new('Mirror', 'MIRROR')
_m.use_axis = (True, True, False)
_m.use_clip = True
_m.merge_threshold = 0.329
_m.mirror_object = ob_cube
ob_plane.location = (0.0, 0.0, -0.09335)
ob_plane.lineart.crease_threshold = 0.0
ob_plane_001.location = (0.0, -1.0, 1.0)
ob_plane_001.rotation_euler = (1.571, -0.0, 0.0)
ob_plane_001.lineart.crease_threshold = 0.0

# ---- collection membership
col_collection.objects.link(ob_cube)
col_collection.objects.link(ob_light)
col_collection.objects.link(ob_camera)
col_collection.objects.link(ob_cube_001)
col_collection.objects.link(ob_cube_002)
col_collection.objects.link(ob_plane)
col_collection.objects.link(ob_plane_001)

# ---- scene / render settings (as saved in the file)
scene.camera = ob_camera
scene.frame_start = 1; scene.frame_end = 250; scene.frame_set(1)
scene.render.engine = 'BLENDER_EEVEE_NEXT'
scene.cycles.use_denoising = False
scene.cycles.samples = 128
scene.cycles.sampling_pattern = 'TABULATED_SOBOL'
scene.cycles.use_adaptive_sampling = False
scene.cycles.use_light_tree = False
scene.view_settings.view_transform = 'Filmic'
bpy.context.view_layer.update()
